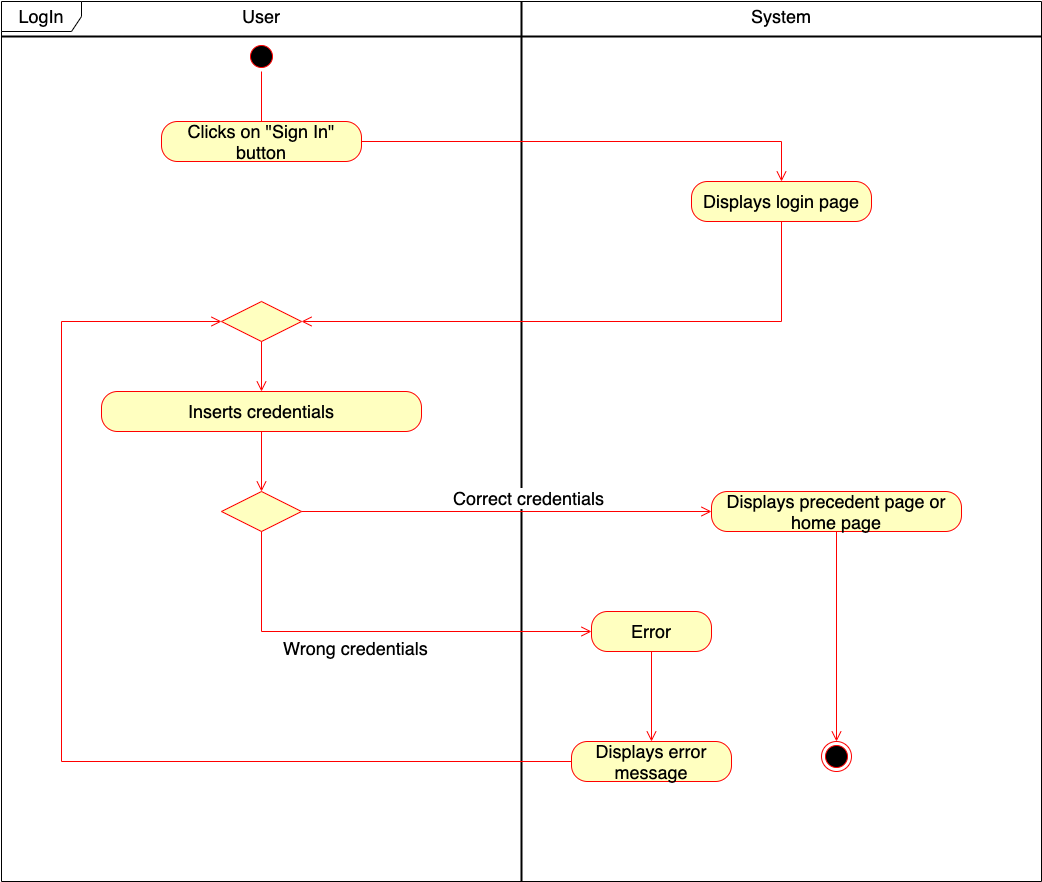

The diagram above was exported from draw.io. Its source (the exported page's mxGraphModel, read from the mxfile embedded in the PNG):
<mxGraphModel dx="946" dy="1772" grid="1" gridSize="10" guides="1" tooltips="1" connect="1" arrows="1" fold="1" page="1" pageScale="1" pageWidth="827" pageHeight="1169" math="0" shadow="0">
  <root>
    <mxCell id="lk8WA9MDYlUOGoSsoRtr-0" />
    <mxCell id="lk8WA9MDYlUOGoSsoRtr-1" parent="lk8WA9MDYlUOGoSsoRtr-0" />
    <mxCell id="H0pcSbQBk07YNYU-L_Fw-0" value="&lt;font style=&quot;font-size: 18px&quot;&gt;LogIn&lt;/font&gt;" style="shape=umlFrame;whiteSpace=wrap;html=1;width=80;height=30;" parent="lk8WA9MDYlUOGoSsoRtr-1" vertex="1">
      <mxGeometry x="40" width="1040" height="880" as="geometry" />
    </mxCell>
    <mxCell id="H0pcSbQBk07YNYU-L_Fw-1" value="" style="line;strokeWidth=2;direction=south;html=1;" parent="lk8WA9MDYlUOGoSsoRtr-1" vertex="1">
      <mxGeometry x="555" width="10" height="880" as="geometry" />
    </mxCell>
    <mxCell id="H0pcSbQBk07YNYU-L_Fw-2" value="" style="ellipse;html=1;shape=startState;fillColor=#000000;strokeColor=#ff0000;" parent="lk8WA9MDYlUOGoSsoRtr-1" vertex="1">
      <mxGeometry x="285" y="40" width="30" height="30" as="geometry" />
    </mxCell>
    <mxCell id="H0pcSbQBk07YNYU-L_Fw-3" value="" style="edgeStyle=orthogonalEdgeStyle;html=1;verticalAlign=bottom;endArrow=open;endSize=8;strokeColor=#ff0000;rounded=0;" parent="lk8WA9MDYlUOGoSsoRtr-1" source="H0pcSbQBk07YNYU-L_Fw-2" edge="1">
      <mxGeometry relative="1" as="geometry">
        <mxPoint x="300" y="130" as="targetPoint" />
      </mxGeometry>
    </mxCell>
    <mxCell id="H0pcSbQBk07YNYU-L_Fw-4" value="" style="rhombus;whiteSpace=wrap;html=1;fillColor=#ffffc0;strokeColor=#ff0000;" parent="lk8WA9MDYlUOGoSsoRtr-1" vertex="1">
      <mxGeometry x="260" y="300" width="80" height="40" as="geometry" />
    </mxCell>
    <mxCell id="H0pcSbQBk07YNYU-L_Fw-5" value="" style="edgeStyle=orthogonalEdgeStyle;html=1;align=left;verticalAlign=top;endArrow=open;endSize=8;strokeColor=#ff0000;rounded=0;" parent="lk8WA9MDYlUOGoSsoRtr-1" source="H0pcSbQBk07YNYU-L_Fw-4" target="H0pcSbQBk07YNYU-L_Fw-6" edge="1">
      <mxGeometry x="-1" relative="1" as="geometry">
        <mxPoint x="300" y="390" as="targetPoint" />
      </mxGeometry>
    </mxCell>
    <mxCell id="H0pcSbQBk07YNYU-L_Fw-6" value="&lt;font style=&quot;font-size: 18px&quot;&gt;Inserts credentials&lt;/font&gt;" style="rounded=1;whiteSpace=wrap;html=1;arcSize=40;fontColor=#000000;fillColor=#ffffc0;strokeColor=#ff0000;" parent="lk8WA9MDYlUOGoSsoRtr-1" vertex="1">
      <mxGeometry x="140" y="390" width="320" height="40" as="geometry" />
    </mxCell>
    <mxCell id="H0pcSbQBk07YNYU-L_Fw-7" value="" style="edgeStyle=orthogonalEdgeStyle;html=1;verticalAlign=bottom;endArrow=open;endSize=8;strokeColor=#ff0000;rounded=0;" parent="lk8WA9MDYlUOGoSsoRtr-1" source="H0pcSbQBk07YNYU-L_Fw-6" target="H0pcSbQBk07YNYU-L_Fw-8" edge="1">
      <mxGeometry relative="1" as="geometry">
        <mxPoint x="300" y="490" as="targetPoint" />
      </mxGeometry>
    </mxCell>
    <mxCell id="H0pcSbQBk07YNYU-L_Fw-8" value="" style="rhombus;whiteSpace=wrap;html=1;fillColor=#ffffc0;strokeColor=#ff0000;" parent="lk8WA9MDYlUOGoSsoRtr-1" vertex="1">
      <mxGeometry x="260" y="490" width="80" height="40" as="geometry" />
    </mxCell>
    <mxCell id="H0pcSbQBk07YNYU-L_Fw-9" value="&lt;font style=&quot;font-size: 18px&quot;&gt;Correct credentials&lt;/font&gt;" style="edgeStyle=orthogonalEdgeStyle;html=1;align=left;verticalAlign=bottom;endArrow=open;endSize=8;strokeColor=#ff0000;rounded=0;" parent="lk8WA9MDYlUOGoSsoRtr-1" source="H0pcSbQBk07YNYU-L_Fw-8" target="H0pcSbQBk07YNYU-L_Fw-13" edge="1">
      <mxGeometry x="-0.2683" relative="1" as="geometry">
        <mxPoint x="440" y="510" as="targetPoint" />
        <mxPoint as="offset" />
      </mxGeometry>
    </mxCell>
    <mxCell id="H0pcSbQBk07YNYU-L_Fw-10" value="&lt;font style=&quot;font-size: 18px&quot;&gt;Wrong credentials&lt;/font&gt;" style="edgeStyle=orthogonalEdgeStyle;html=1;align=left;verticalAlign=top;endArrow=open;endSize=8;strokeColor=#ff0000;rounded=0;" parent="lk8WA9MDYlUOGoSsoRtr-1" source="H0pcSbQBk07YNYU-L_Fw-8" target="H0pcSbQBk07YNYU-L_Fw-26" edge="1">
      <mxGeometry x="-0.4419" relative="1" as="geometry">
        <mxPoint x="630" y="630" as="targetPoint" />
        <Array as="points">
          <mxPoint x="300" y="630" />
        </Array>
        <mxPoint as="offset" />
      </mxGeometry>
    </mxCell>
    <mxCell id="H0pcSbQBk07YNYU-L_Fw-13" value="&lt;font style=&quot;font-size: 18px&quot;&gt;Displays precedent page or home page&lt;/font&gt;" style="rounded=1;whiteSpace=wrap;html=1;arcSize=40;fontColor=#000000;fillColor=#ffffc0;strokeColor=#ff0000;" parent="lk8WA9MDYlUOGoSsoRtr-1" vertex="1">
      <mxGeometry x="750" y="490" width="250" height="40" as="geometry" />
    </mxCell>
    <mxCell id="H0pcSbQBk07YNYU-L_Fw-14" value="" style="edgeStyle=orthogonalEdgeStyle;html=1;verticalAlign=bottom;endArrow=open;endSize=8;strokeColor=#ff0000;rounded=0;" parent="lk8WA9MDYlUOGoSsoRtr-1" source="H0pcSbQBk07YNYU-L_Fw-13" target="H0pcSbQBk07YNYU-L_Fw-19" edge="1">
      <mxGeometry relative="1" as="geometry">
        <mxPoint x="755" y="830" as="targetPoint" />
        <Array as="points" />
      </mxGeometry>
    </mxCell>
    <mxCell id="H0pcSbQBk07YNYU-L_Fw-19" value="" style="ellipse;html=1;shape=endState;fillColor=#000000;strokeColor=#ff0000;" parent="lk8WA9MDYlUOGoSsoRtr-1" vertex="1">
      <mxGeometry x="860" y="740" width="30" height="30" as="geometry" />
    </mxCell>
    <mxCell id="H0pcSbQBk07YNYU-L_Fw-20" value="" style="line;strokeWidth=2;html=1;" parent="lk8WA9MDYlUOGoSsoRtr-1" vertex="1">
      <mxGeometry x="40" y="30" width="1040" height="10" as="geometry" />
    </mxCell>
    <mxCell id="H0pcSbQBk07YNYU-L_Fw-21" value="&lt;font style=&quot;font-size: 18px&quot;&gt;User&lt;/font&gt;" style="text;html=1;strokeColor=none;fillColor=none;align=center;verticalAlign=middle;whiteSpace=wrap;rounded=0;" parent="lk8WA9MDYlUOGoSsoRtr-1" vertex="1">
      <mxGeometry x="270" width="60" height="30" as="geometry" />
    </mxCell>
    <mxCell id="H0pcSbQBk07YNYU-L_Fw-22" value="&lt;font style=&quot;font-size: 18px&quot;&gt;System&lt;/font&gt;" style="text;html=1;strokeColor=none;fillColor=none;align=center;verticalAlign=middle;whiteSpace=wrap;rounded=0;" parent="lk8WA9MDYlUOGoSsoRtr-1" vertex="1">
      <mxGeometry x="790" width="60" height="30" as="geometry" />
    </mxCell>
    <mxCell id="H0pcSbQBk07YNYU-L_Fw-23" value="&lt;font style=&quot;font-size: 18px&quot;&gt;Displays error message&lt;/font&gt;" style="rounded=1;whiteSpace=wrap;html=1;arcSize=40;fontColor=#000000;fillColor=#ffffc0;strokeColor=#ff0000;" parent="lk8WA9MDYlUOGoSsoRtr-1" vertex="1">
      <mxGeometry x="610" y="740" width="160" height="40" as="geometry" />
    </mxCell>
    <mxCell id="H0pcSbQBk07YNYU-L_Fw-24" value="" style="edgeStyle=orthogonalEdgeStyle;html=1;verticalAlign=bottom;endArrow=open;endSize=8;strokeColor=#ff0000;rounded=0;" parent="lk8WA9MDYlUOGoSsoRtr-1" source="H0pcSbQBk07YNYU-L_Fw-23" target="H0pcSbQBk07YNYU-L_Fw-4" edge="1">
      <mxGeometry relative="1" as="geometry">
        <mxPoint x="690" y="840" as="targetPoint" />
        <Array as="points">
          <mxPoint x="100" y="760" />
          <mxPoint x="100" y="320" />
        </Array>
      </mxGeometry>
    </mxCell>
    <mxCell id="H0pcSbQBk07YNYU-L_Fw-26" value="&lt;font style=&quot;font-size: 18px&quot;&gt;Error&lt;/font&gt;" style="rounded=1;whiteSpace=wrap;html=1;arcSize=40;fontColor=#000000;fillColor=#ffffc0;strokeColor=#ff0000;" parent="lk8WA9MDYlUOGoSsoRtr-1" vertex="1">
      <mxGeometry x="630" y="610" width="120" height="40" as="geometry" />
    </mxCell>
    <mxCell id="H0pcSbQBk07YNYU-L_Fw-27" value="" style="edgeStyle=orthogonalEdgeStyle;html=1;verticalAlign=bottom;endArrow=open;endSize=8;strokeColor=#ff0000;rounded=0;" parent="lk8WA9MDYlUOGoSsoRtr-1" source="H0pcSbQBk07YNYU-L_Fw-26" target="H0pcSbQBk07YNYU-L_Fw-23" edge="1">
      <mxGeometry relative="1" as="geometry">
        <mxPoint x="690" y="710" as="targetPoint" />
      </mxGeometry>
    </mxCell>
    <mxCell id="7cRLD-OujMp4vOXJJFKc-0" value="&lt;font style=&quot;font-size: 18px&quot;&gt;Clicks on &quot;Sign In&quot; button&lt;/font&gt;" style="rounded=1;whiteSpace=wrap;html=1;arcSize=40;fontColor=#000000;fillColor=#ffffc0;strokeColor=#ff0000;" parent="lk8WA9MDYlUOGoSsoRtr-1" vertex="1">
      <mxGeometry x="200" y="120" width="200" height="40" as="geometry" />
    </mxCell>
    <mxCell id="7cRLD-OujMp4vOXJJFKc-1" value="" style="edgeStyle=orthogonalEdgeStyle;html=1;verticalAlign=bottom;endArrow=open;endSize=8;strokeColor=#ff0000;rounded=0;" parent="lk8WA9MDYlUOGoSsoRtr-1" source="7cRLD-OujMp4vOXJJFKc-0" target="7cRLD-OujMp4vOXJJFKc-2" edge="1">
      <mxGeometry relative="1" as="geometry">
        <mxPoint x="300" y="210" as="targetPoint" />
      </mxGeometry>
    </mxCell>
    <mxCell id="7cRLD-OujMp4vOXJJFKc-2" value="&lt;font style=&quot;font-size: 18px&quot;&gt;Displays login page&lt;/font&gt;" style="rounded=1;whiteSpace=wrap;html=1;arcSize=40;fontColor=#000000;fillColor=#ffffc0;strokeColor=#ff0000;" parent="lk8WA9MDYlUOGoSsoRtr-1" vertex="1">
      <mxGeometry x="730" y="180" width="180" height="40" as="geometry" />
    </mxCell>
    <mxCell id="7cRLD-OujMp4vOXJJFKc-3" value="" style="edgeStyle=orthogonalEdgeStyle;html=1;verticalAlign=bottom;endArrow=open;endSize=8;strokeColor=#ff0000;rounded=0;" parent="lk8WA9MDYlUOGoSsoRtr-1" source="7cRLD-OujMp4vOXJJFKc-2" target="H0pcSbQBk07YNYU-L_Fw-4" edge="1">
      <mxGeometry relative="1" as="geometry">
        <mxPoint x="820" y="260" as="targetPoint" />
        <Array as="points">
          <mxPoint x="820" y="320" />
        </Array>
      </mxGeometry>
    </mxCell>
  </root>
</mxGraphModel>